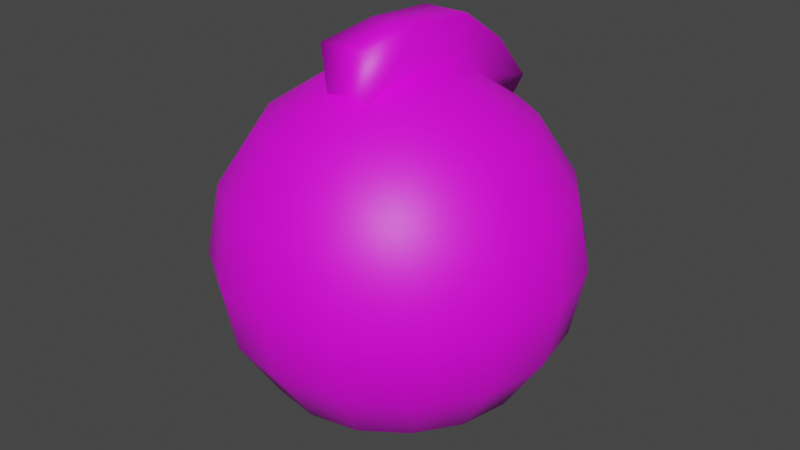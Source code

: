 # Source: thermal_proj.md3.blend  (saved by Blender 3.3.6; exported with 4.5.12 LTS)
import bpy
from mathutils import Matrix  # noqa: F401  (used for matrix-valued properties, if any)

bpy.ops.wm.read_factory_settings(use_empty=True)
scene = bpy.context.scene
scene.name = 'Scene'

# ---- collections
col_collection = bpy.data.collections.new('Collection'); scene.collection.children.link(col_collection)

# ---- images (referenced by path relative to the original .blend; pixels are not part of the script)
import os
ASSET_DIR = os.environ.get("B2B_ASSET_DIR", "")  # directory of the original .blend (textures are referenced by path, not embedded)
HERE = os.path.dirname(os.path.abspath(__file__))  # packed textures are extracted next to this script under _unpacked/

def load_image(name, relpath, width, height, colorspace="sRGB"):
    """Load a texture the original file referenced (path relative to the .blend, or extracted next to this script)."""
    p = next((c for c in (os.path.join(HERE, relpath), os.path.join(ASSET_DIR, relpath)) if relpath and os.path.exists(c)), "")
    if p:
        img = bpy.data.images.load(p, check_existing=True)
        img.name = name
    else:  # same state as the original file: an image datablock whose file is absent (Cycles renders it pink)
        img = bpy.data.images.new(name, width, height)
        img.source = "FILE"
        img.filepath = "//" + (relpath or name)
    img.colorspace_settings.name = colorspace
    return img
img_thermal_w_1_jpg = load_image('thermal_w_1.jpg', 'thermal_w_1.jpg', 1024, 1024, 'sRGB')

# ---- materials (node trees are filled in below, after node groups)
mat_models_weapons2_thermal_thermal_w_1_tga = bpy.data.materials.new('models/weapons2/thermal/thermal_w_1.tga')
mat_models_weapons2_thermal_thermal_w_1_tga.use_transparent_shadow = False

# ---- material node trees
mat_models_weapons2_thermal_thermal_w_1_tga.use_nodes = True; mat_models_weapons2_thermal_thermal_w_1_tga.node_tree.nodes.clear()
_N = mat_models_weapons2_thermal_thermal_w_1_tga.node_tree.nodes; _L = mat_models_weapons2_thermal_thermal_w_1_tga.node_tree.links
n0 = _N.new('ShaderNodeBsdfPrincipled'); n0.name = 'Principled BSDF'; n0.location = (10, 300)
n0.distribution = 'GGX'
n0.subsurface_method = 'RANDOM_WALK_SKIN'
n0.inputs[3].default_value = 1.45
n0.inputs[27].default_value = (0.0, 0.0, 0.0, 1.0)
n0.inputs[28].default_value = 1.0
n1 = _N.new('ShaderNodeOutputMaterial'); n1.name = 'Material Output'; n1.location = (300, 300)
n2 = _N.new('ShaderNodeTexImage'); n2.name = 'Image Texture'; n2.location = (0, 0)
n2.image = img_thermal_w_1_jpg
_L.new(n0.outputs[0], n1.inputs[0])
_L.new(n2.outputs[0], n0.inputs[0])
n1.is_active_output = True

# ---- world
world_world = bpy.data.worlds.new('World'); scene.world = world_world
world_world.use_nodes = True; world_world.node_tree.nodes.clear()
_N = world_world.node_tree.nodes; _L = world_world.node_tree.links
n0 = _N.new('ShaderNodeOutputWorld'); n0.name = 'World Output'; n0.location = (300, 300)
n1 = _N.new('ShaderNodeBackground'); n1.name = 'Background'; n1.location = (10, 300)
n1.inputs[0].default_value = (0.05088, 0.05088, 0.05088, 1.0)
_L.new(n1.outputs[0], n0.inputs[0])
n0.is_active_output = True
world_world.color = (0.05088, 0.05088, 0.05088)
world_world.use_sun_shadow = False
world_world.sun_shadow_jitter_overblur = 0.0

# ---- meshes
me_w_thermal_0 = bpy.data.meshes.new('w_thermal_0')
me_w_thermal_0.from_pydata([(2.644, -0.6301, 2.727), (2.234, 0.3532, 2.526), (2.64, 0.4322, 2.523), (1.891, 0.1181, 2.529), (1.657, -0.2261, 2.531), (1.58, -0.6325, 2.532), (1.659, -1.023, 2.531), (1.894, -1.366, 2.53), (2.238, -1.584, 2.528), (2.645, -1.677, 2.525), (3.051, -1.583, 2.522), (3.394, -1.363, 2.519), (3.612, -1.019, 2.517), (3.705, -0.6281, 2.516), (3.611, -0.222, 2.516), (3.391, 0.1213, 2.518), (3.047, 0.3549, 2.52), (1.884, 1.18, 1.934), (2.634, 1.322, 1.929), (1.26, 0.7414, 1.939), (0.8242, 0.1155, 1.943), (0.6852, -0.6348, 1.945), (0.8273, -1.369, 1.944), (1.266, -1.993, 1.941), (1.892, -2.414, 1.937), (2.642, -2.568, 1.932), (3.392, -2.41, 1.926), (4.016, -1.987, 1.921), (4.437, -1.361, 1.917), (4.591, -0.6267, 1.916), (4.433, 0.123, 1.916), (4.01, 0.7471, 1.919), (3.384, 1.183, 1.923), (1.642, 1.726, 1.029), (2.626, 1.915, 1.022), (0.8152, 1.177, 1.036), (0.2701, 0.348, 1.041), (0.08469, -0.6368, 1.043), (0.2742, -1.59, 1.042), (0.8228, -2.417, 1.039), (1.652, -2.977, 1.033), (2.637, -3.163, 1.026), (3.605, -2.973, 1.018), (4.432, -2.409, 1.012), (4.993, -1.58, 1.007), (5.178, -0.6261, 1.005), (4.989, 0.3579, 1.006), (4.425, 1.185, 1.009), (3.595, 1.73, 1.015), (1.556, 1.912, -0.01707), (2.618, 2.133, -0.02514), (0.6665, 1.317, -0.00999), (0.07468, 0.4249, -0.004889), (-0.1262, -0.638, -0.00256), (0.07911, -1.684, -0.003263), (0.6747, -2.574, -0.006991), (1.567, -3.166, -0.01315), (2.629, -3.382, -0.02088), (3.691, -3.161, -0.02895), (4.581, -2.566, -0.03603), (5.173, -1.674, -0.04113), (5.389, -0.6265, -0.04356), (5.168, 0.4355, -0.04276), (4.573, 1.325, -0.03903), (3.681, 1.917, -0.03287), (2.618, 2.133, -0.02514), (1.627, 1.724, -1.064), (2.611, 1.914, -1.072), (1.556, 1.912, -0.01707), (0.7997, 1.176, -1.058), (0.6665, 1.317, -0.00999), (0.2546, 0.3463, -1.053), (0.07468, 0.4249, -0.004889), (0.06913, -0.6384, -1.051), (-0.1262, -0.638, -0.00256), (0.2586, -1.591, -1.052), (0.07911, -1.684, -0.003263), (0.8072, -2.418, -1.055), (0.6747, -2.574, -0.006991), (1.637, -2.979, -1.061), (1.567, -3.166, -0.01315), (2.621, -3.164, -1.068), (2.629, -3.382, -0.02088), (3.59, -2.975, -1.075), (3.691, -3.161, -0.02895), (4.416, -2.411, -1.082), (4.581, -2.566, -0.03603), (4.977, -1.581, -1.087), (5.173, -1.674, -0.04113), (5.163, -0.6278, -1.089), (5.389, -0.6265, -0.04356), (4.973, 0.3562, -1.088), (5.168, 0.4355, -0.04276), (4.409, 1.183, -1.085), (4.573, 1.325, -0.03903), (3.58, 1.728, -1.079), (3.681, 1.917, -0.03287), (1.855, 1.177, -1.972), (2.605, 1.319, -1.978), (1.231, 0.7383, -1.967), (0.7952, 0.1124, -1.963), (0.6561, -0.6379, -1.962), (0.7983, -1.372, -1.962), (1.237, -1.996, -1.965), (1.863, -2.417, -1.969), (2.613, -2.571, -1.975), (3.363, -2.413, -1.98), (3.987, -1.99, -1.985), (4.408, -1.364, -1.989), (4.562, -0.6297, -1.991), (4.404, 0.1199, -1.99), (3.981, 0.7441, -1.987), (3.355, 1.18, -1.983), (2.196, 0.3492, -2.568), (2.603, 0.4282, -2.571), (1.853, 0.1141, -2.565), (1.62, -0.2301, -2.563), (1.542, -0.6365, -2.562), (1.621, -1.027, -2.562), (1.856, -1.37, -2.564), (2.201, -1.588, -2.566), (2.607, -1.681, -2.569), (3.013, -1.587, -2.572), (3.356, -1.367, -2.575), (3.574, -1.023, -2.577), (3.667, -0.6321, -2.578), (3.573, -0.226, -2.577), (3.353, 0.1173, -2.576), (3.009, 0.3509, -2.574), (2.603, -0.6344, -2.773), (1.508, -0.9603, 3.22), (2.538, -0.2393, 3.321), (2.54, -0.958, 3.322), (1.506, -0.2415, 3.219), (3.663, -0.237, 3.25), (3.664, -0.9557, 3.251), (4.487, -0.2356, 2.697), (4.488, -0.9544, 2.698), (5.153, -0.2348, 1.958), (5.155, -0.9536, 1.958), (1.611, -0.9607, 2.391), (2.54, -0.958, 3.322), (3.517, -0.9567, 2.361), (1.508, -0.9603, 3.22), (3.664, -0.9557, 3.251), (4.488, -0.9544, 2.698), (5.155, -0.9536, 1.958), (4.635, -0.955, 1.462), (4.635, -0.955, 1.462), (4.634, -0.2363, 1.462), (4.634, -0.2363, 1.462), (4.487, -0.2356, 2.697), (3.531, -0.2379, 2.361), (5.153, -0.2348, 1.958), (3.663, -0.237, 3.25), (2.538, -0.2393, 3.321), (1.506, -0.2415, 3.219), (1.61, -0.2419, 2.391), (1.61, -0.2419, 2.391), (1.611, -0.9607, 2.391)], [], [(138, 148, 149), (139, 148, 138), (137, 139, 138), (136, 137, 138), (135, 137, 136), (134, 135, 136), (132, 135, 134), (131, 132, 134), (130, 132, 131), (133, 130, 131), (158, 130, 133), (159, 130, 158), (140, 141, 143), (142, 141, 140), (142, 144, 141), (145, 144, 142), (146, 145, 142), (147, 146, 142), (150, 151, 153), (152, 151, 150), (152, 154, 151), (155, 154, 152), (156, 155, 152), (157, 156, 152), (34, 50, 49), (48, 50, 34), (32, 48, 34), (31, 48, 32), (15, 31, 32), (14, 31, 15), (0, 14, 15), (0, 13, 14), (0, 12, 13), (29, 13, 12), (28, 29, 12), (45, 29, 28), (44, 45, 28), (61, 45, 44), (60, 61, 44), (62, 45, 61), (46, 45, 62), (63, 46, 62), (47, 46, 63), (64, 47, 63), (48, 47, 64), (50, 48, 64), (46, 29, 45), (30, 29, 46), (47, 30, 46), (31, 30, 47), (48, 31, 47), (30, 13, 29), (14, 13, 30), (31, 14, 30), (28, 12, 11), (0, 11, 12), (0, 10, 11), (0, 9, 10), (26, 10, 9), (25, 26, 9), (42, 26, 25), (41, 42, 25), (58, 42, 41), (57, 58, 41), (59, 42, 58), (43, 42, 59), (60, 43, 59), (44, 43, 60), (43, 26, 42), (27, 26, 43), (44, 27, 43), (28, 27, 44), (27, 10, 26), (11, 10, 27), (28, 11, 27), (65, 66, 68), (67, 66, 65), (96, 67, 65), (95, 67, 96), (94, 95, 96), (93, 95, 94), (92, 93, 94), (91, 93, 92), (90, 91, 92), (89, 91, 90), (88, 89, 90), (87, 89, 88), (86, 87, 88), (85, 87, 86), (84, 85, 86), (83, 85, 84), (82, 83, 84), (81, 83, 82), (80, 81, 82), (79, 81, 80), (78, 79, 80), (77, 79, 78), (76, 77, 78), (75, 77, 76), (74, 75, 76), (73, 75, 74), (72, 73, 74), (71, 73, 72), (70, 71, 72), (69, 71, 70), (68, 69, 70), (66, 69, 68), (67, 97, 66), (98, 97, 67), (95, 98, 67), (112, 98, 95), (93, 112, 95), (111, 112, 93), (91, 111, 93), (110, 111, 91), (89, 110, 91), (109, 110, 89), (87, 109, 89), (108, 109, 87), (85, 108, 87), (107, 108, 85), (83, 107, 85), (106, 107, 83), (81, 106, 83), (105, 106, 81), (79, 105, 81), (104, 105, 79), (77, 104, 79), (103, 104, 77), (75, 103, 77), (102, 103, 75), (73, 102, 75), (101, 102, 73), (71, 101, 73), (100, 101, 71), (69, 100, 71), (99, 100, 69), (66, 99, 69), (97, 99, 66), (98, 113, 97), (114, 113, 98), (112, 114, 98), (128, 114, 112), (111, 128, 112), (127, 128, 111), (110, 127, 111), (126, 127, 110), (109, 126, 110), (125, 126, 109), (108, 125, 109), (124, 125, 108), (107, 124, 108), (123, 124, 107), (106, 123, 107), (122, 123, 106), (105, 122, 106), (121, 122, 105), (104, 121, 105), (120, 121, 104), (103, 120, 104), (119, 120, 103), (102, 119, 103), (118, 119, 102), (101, 118, 102), (117, 118, 101), (100, 117, 101), (116, 117, 100), (99, 116, 100), (115, 116, 99), (97, 115, 99), (113, 115, 97), (25, 9, 8), (0, 8, 9), (0, 7, 8), (0, 6, 7), (23, 7, 6), (22, 23, 6), (39, 23, 22), (38, 39, 22), (55, 39, 38), (54, 55, 38), (56, 39, 55), (40, 39, 56), (57, 40, 56), (41, 40, 57), (40, 23, 39), (24, 23, 40), (41, 24, 40), (25, 24, 41), (24, 7, 23), (8, 7, 24), (25, 8, 24), (22, 6, 5), (0, 5, 6), (0, 4, 5), (0, 3, 4), (20, 4, 3), (19, 20, 3), (36, 20, 19), (35, 36, 19), (52, 36, 35), (51, 52, 35), (53, 36, 52), (37, 36, 53), (54, 37, 53), (38, 37, 54), (37, 20, 36), (21, 20, 37), (38, 21, 37), (22, 21, 38), (21, 4, 20), (5, 4, 21), (22, 5, 21), (0, 1, 3), (19, 3, 1), (17, 19, 1), (35, 19, 17), (33, 35, 17), (51, 35, 33), (49, 51, 33), (33, 34, 49), (18, 34, 33), (17, 18, 33), (2, 18, 17), (1, 2, 17), (0, 2, 1), (18, 32, 34), (16, 32, 18), (2, 16, 18), (0, 16, 2), (0, 15, 16), (32, 16, 15), (129, 113, 114), (115, 113, 129), (116, 115, 129), (129, 117, 116), (118, 117, 129), (119, 118, 129), (129, 120, 119), (121, 120, 129), (122, 121, 129), (129, 123, 122), (124, 123, 129), (125, 124, 129), (129, 126, 125), (127, 126, 129), (128, 127, 129), (114, 128, 129)])
_uv = me_w_thermal_0.uv_layers.new(name='UVMap')
_uv.uv.foreach_set('vector', [0.1089, 0.8886, 0.0241, 0.9819, 0.0241, 0.889, 0.1089, 0.9814, 0.0241, 0.9819, 0.1089, 0.8886, 0.2285, 0.9809, 0.1089, 0.9814, 0.1089, 0.8886, 0.2286, 0.888, 0.2285, 0.9809, 0.1089, 0.8886, 0.3474, 0.9803, 0.2285, 0.9809, 0.2286, 0.888, 0.3475, 0.8875, 0.3474, 0.9803, 0.2286, 0.888, 0.4817, 0.9797, 0.3474, 0.9803, 0.3475, 0.8875, 0.4817, 0.8868, 0.4817, 0.9797, 0.3475, 0.8875, 0.6071, 0.9791, 0.4817, 0.9797, 0.4817, 0.8868, 0.6071, 0.8862, 0.6071, 0.9791, 0.4817, 0.8868, 0.7081, 0.8857, 0.6071, 0.9791, 0.6071, 0.8862, 0.7081, 0.9786, 0.6071, 0.9791, 0.7081, 0.8857, 0.7593, 0.9174, 0.9055, 0.8808, 0.8279, 0.9876, 0.8866, 0.729, 0.9055, 0.8808, 0.7593, 0.9174, 0.8866, 0.729, 0.9797, 0.7736, 0.9055, 0.8808, 0.9731, 0.6734, 0.9797, 0.7736, 0.8866, 0.729, 0.9589, 0.5393, 0.9731, 0.6734, 0.8866, 0.729, 0.874, 0.5605, 0.9589, 0.5393, 0.8866, 0.729, 0.874, 0.5605, 0.9731, 0.6734, 0.9589, 0.5393, 0.8866, 0.729, 0.9731, 0.6734, 0.874, 0.5605, 0.8866, 0.729, 0.9797, 0.7736, 0.9731, 0.6734, 0.9055, 0.8808, 0.9797, 0.7736, 0.8866, 0.729, 0.8279, 0.9876, 0.9055, 0.8808, 0.8866, 0.729, 0.7593, 0.9174, 0.8279, 0.9876, 0.8866, 0.729, 0.456, 0.7584, 0.4593, 0.8587, 0.2962, 0.8338, 0.5747, 0.7257, 0.4593, 0.8587, 0.456, 0.7584, 0.5299, 0.6263, 0.5747, 0.7257, 0.456, 0.7584, 0.5923, 0.5754, 0.5747, 0.7257, 0.5299, 0.6263, 0.523, 0.5128, 0.5923, 0.5754, 0.5299, 0.6263, 0.5455, 0.4729, 0.5923, 0.5754, 0.523, 0.5128, 0.4385, 0.4373, 0.5455, 0.4729, 0.523, 0.5128, 0.4385, 0.4373, 0.5513, 0.428, 0.5455, 0.4729, 0.4385, 0.4373, 0.5403, 0.385, 0.5513, 0.428, 0.644, 0.4235, 0.5513, 0.428, 0.5403, 0.385, 0.6251, 0.3437, 0.644, 0.4235, 0.5403, 0.385, 0.7517, 0.418, 0.644, 0.4235, 0.6251, 0.3437, 0.7219, 0.2962, 0.7517, 0.418, 0.6251, 0.3437, 0.8524, 0.4143, 0.7517, 0.418, 0.7219, 0.2962, 0.8136, 0.2534, 0.8524, 0.4143, 0.7219, 0.2962, 0.8281, 0.5771, 0.7517, 0.418, 0.8524, 0.4143, 0.7338, 0.5417, 0.7517, 0.418, 0.8281, 0.5771, 0.7465, 0.7179, 0.7338, 0.5417, 0.8281, 0.5771, 0.6718, 0.6499, 0.7338, 0.5417, 0.7465, 0.7179, 0.6166, 0.8176, 0.6718, 0.6499, 0.7465, 0.7179, 0.5747, 0.7257, 0.6718, 0.6499, 0.6166, 0.8176, 0.4593, 0.8587, 0.5747, 0.7257, 0.6166, 0.8176, 0.7338, 0.5417, 0.644, 0.4235, 0.7517, 0.418, 0.6325, 0.5047, 0.644, 0.4235, 0.7338, 0.5417, 0.6718, 0.6499, 0.6325, 0.5047, 0.7338, 0.5417, 0.5923, 0.5754, 0.6325, 0.5047, 0.6718, 0.6499, 0.5747, 0.7257, 0.5923, 0.5754, 0.6718, 0.6499, 0.6325, 0.5047, 0.5513, 0.428, 0.644, 0.4235, 0.5455, 0.4729, 0.5513, 0.428, 0.6325, 0.5047, 0.5923, 0.5754, 0.5455, 0.4729, 0.6325, 0.5047, 0.6251, 0.3437, 0.5403, 0.385, 0.5137, 0.3504, 0.4385, 0.4373, 0.5137, 0.3504, 0.5403, 0.385, 0.4385, 0.4373, 0.4758, 0.3285, 0.5137, 0.3504, 0.4385, 0.4373, 0.432, 0.3221, 0.4758, 0.3285, 0.5028, 0.2353, 0.4758, 0.3285, 0.432, 0.3221, 0.4242, 0.2261, 0.5028, 0.2353, 0.432, 0.3221, 0.5392, 0.1329, 0.5028, 0.2353, 0.4242, 0.2261, 0.4173, 0.1166, 0.5392, 0.1329, 0.4242, 0.2261, 0.5761, 0.0388, 0.5392, 0.1329, 0.4173, 0.1166, 0.4137, 0.0157, 0.5761, 0.0388, 0.4173, 0.1166, 0.7167, 0.1225, 0.5392, 0.1329, 0.5761, 0.0388, 0.646, 0.196, 0.5392, 0.1329, 0.7167, 0.1225, 0.8136, 0.2534, 0.646, 0.196, 0.7167, 0.1225, 0.7219, 0.2962, 0.646, 0.196, 0.8136, 0.2534, 0.646, 0.196, 0.5028, 0.2353, 0.5392, 0.1329, 0.5753, 0.2767, 0.5028, 0.2353, 0.646, 0.196, 0.7219, 0.2962, 0.5753, 0.2767, 0.646, 0.196, 0.6251, 0.3437, 0.5753, 0.2767, 0.7219, 0.2962, 0.5753, 0.2767, 0.4758, 0.3285, 0.5028, 0.2353, 0.5137, 0.3504, 0.4758, 0.3285, 0.5753, 0.2767, 0.6251, 0.3437, 0.5137, 0.3504, 0.5753, 0.2767, 0.4639, 0.8524, 0.3358, 0.7314, 0.3118, 0.8331, 0.4591, 0.7497, 0.3358, 0.7314, 0.4639, 0.8524, 0.6236, 0.8057, 0.4591, 0.7497, 0.4639, 0.8524, 0.5712, 0.7141, 0.4591, 0.7497, 0.6236, 0.8057, 0.7475, 0.7132, 0.5712, 0.7141, 0.6236, 0.8057, 0.6735, 0.6428, 0.5712, 0.7141, 0.7475, 0.7132, 0.8305, 0.5706, 0.6735, 0.6428, 0.7475, 0.7132, 0.734, 0.538, 0.6735, 0.6428, 0.8305, 0.5706, 0.8522, 0.4094, 0.734, 0.538, 0.8305, 0.5706, 0.7482, 0.4174, 0.734, 0.538, 0.8522, 0.4094, 0.8159, 0.2564, 0.7482, 0.4174, 0.8522, 0.4094, 0.721, 0.2946, 0.7482, 0.4174, 0.8159, 0.2564, 0.7202, 0.1242, 0.721, 0.2946, 0.8159, 0.2564, 0.6507, 0.1975, 0.721, 0.2946, 0.7202, 0.1242, 0.5771, 0.0424, 0.6507, 0.1975, 0.7202, 0.1242, 0.5449, 0.1378, 0.6507, 0.1975, 0.5771, 0.0424, 0.412, 0.0247, 0.5449, 0.1378, 0.5771, 0.0424, 0.4204, 0.1271, 0.5449, 0.1378, 0.412, 0.0247, 0.2562, 0.0677, 0.4204, 0.1271, 0.412, 0.0247, 0.3047, 0.1588, 0.4204, 0.1271, 0.2562, 0.0677, 0.1302, 0.1648, 0.3047, 0.1588, 0.2562, 0.0677, 0.2081, 0.2313, 0.3047, 0.1588, 0.1302, 0.1648, 0.0504, 0.3065, 0.2081, 0.2313, 0.1302, 0.1648, 0.1487, 0.3354, 0.2081, 0.2313, 0.0504, 0.3065, 0.0305, 0.4662, 0.1487, 0.3354, 0.0504, 0.3065, 0.1351, 0.4549, 0.1487, 0.3354, 0.0305, 0.4662, 0.0675, 0.6173, 0.1351, 0.4549, 0.0305, 0.4662, 0.1628, 0.5762, 0.1351, 0.4549, 0.0675, 0.6173, 0.1536, 0.746, 0.1628, 0.5762, 0.0675, 0.6173, 0.2262, 0.6852, 0.1628, 0.5762, 0.1536, 0.746, 0.3118, 0.8331, 0.2262, 0.6852, 0.1536, 0.746, 0.3358, 0.7314, 0.2262, 0.6852, 0.3118, 0.8331, 0.4591, 0.7497, 0.3587, 0.6281, 0.3358, 0.7314, 0.4489, 0.6354, 0.3587, 0.6281, 0.4591, 0.7497, 0.5712, 0.7141, 0.4489, 0.6354, 0.4591, 0.7497, 0.5238, 0.6175, 0.4489, 0.6354, 0.5712, 0.7141, 0.6735, 0.6428, 0.5238, 0.6175, 0.5712, 0.7141, 0.5882, 0.5713, 0.5238, 0.6175, 0.6735, 0.6428, 0.734, 0.538, 0.5882, 0.5713, 0.6735, 0.6428, 0.6276, 0.5052, 0.5882, 0.5713, 0.734, 0.538, 0.7482, 0.4174, 0.6276, 0.5052, 0.734, 0.538, 0.6432, 0.4292, 0.6276, 0.5052, 0.7482, 0.4174, 0.721, 0.2946, 0.6432, 0.4292, 0.7482, 0.4174, 0.6251, 0.3535, 0.6432, 0.4292, 0.721, 0.2946, 0.6507, 0.1975, 0.6251, 0.3535, 0.721, 0.2946, 0.5883, 0.288, 0.6251, 0.3535, 0.6507, 0.1975, 0.5449, 0.1378, 0.5883, 0.288, 0.6507, 0.1975, 0.5184, 0.2423, 0.5883, 0.288, 0.5449, 0.1378, 0.4204, 0.1271, 0.5184, 0.2423, 0.5449, 0.1378, 0.435, 0.2372, 0.5184, 0.2423, 0.4204, 0.1271, 0.3047, 0.1588, 0.435, 0.2372, 0.4204, 0.1271, 0.358, 0.2561, 0.435, 0.2372, 0.3047, 0.1588, 0.2081, 0.2313, 0.358, 0.2561, 0.3047, 0.1588, 0.2957, 0.3002, 0.358, 0.2561, 0.2081, 0.2313, 0.1487, 0.3354, 0.2957, 0.3002, 0.2081, 0.2313, 0.2556, 0.3675, 0.2957, 0.3002, 0.1487, 0.3354, 0.1351, 0.4549, 0.2556, 0.3675, 0.1487, 0.3354, 0.2421, 0.4445, 0.2556, 0.3675, 0.1351, 0.4549, 0.1628, 0.5762, 0.2421, 0.4445, 0.1351, 0.4549, 0.2536, 0.5212, 0.2421, 0.4445, 0.1628, 0.5762, 0.2262, 0.6852, 0.2536, 0.5212, 0.1628, 0.5762, 0.2795, 0.5888, 0.2536, 0.5212, 0.2262, 0.6852, 0.3358, 0.7314, 0.2795, 0.5888, 0.2262, 0.6852, 0.3587, 0.6281, 0.2795, 0.5888, 0.3358, 0.7314, 0.4489, 0.6354, 0.3935, 0.5403, 0.3587, 0.6281, 0.4347, 0.5505, 0.3935, 0.5403, 0.4489, 0.6354, 0.5238, 0.6175, 0.4347, 0.5505, 0.4489, 0.6354, 0.479, 0.5434, 0.4347, 0.5505, 0.5238, 0.6175, 0.5882, 0.5713, 0.479, 0.5434, 0.5238, 0.6175, 0.5171, 0.5209, 0.479, 0.5434, 0.5882, 0.5713, 0.6276, 0.5052, 0.5171, 0.5209, 0.5882, 0.5713, 0.544, 0.4845, 0.5171, 0.5209, 0.6276, 0.5052, 0.6432, 0.4292, 0.544, 0.4845, 0.6276, 0.5052, 0.5565, 0.4411, 0.544, 0.4845, 0.6432, 0.4292, 0.6251, 0.3535, 0.5565, 0.4411, 0.6432, 0.4292, 0.5488, 0.3962, 0.5565, 0.4411, 0.6251, 0.3535, 0.5883, 0.288, 0.5488, 0.3962, 0.6251, 0.3535, 0.5248, 0.3569, 0.5488, 0.3962, 0.5883, 0.288, 0.5184, 0.2423, 0.5248, 0.3569, 0.5883, 0.288, 0.4901, 0.331, 0.5248, 0.3569, 0.5184, 0.2423, 0.435, 0.2372, 0.4901, 0.331, 0.5184, 0.2423, 0.4482, 0.3214, 0.4901, 0.331, 0.435, 0.2372, 0.358, 0.2561, 0.4482, 0.3214, 0.435, 0.2372, 0.4043, 0.3268, 0.4482, 0.3214, 0.358, 0.2561, 0.2957, 0.3002, 0.4043, 0.3268, 0.358, 0.2561, 0.3653, 0.3496, 0.4043, 0.3268, 0.2957, 0.3002, 0.2556, 0.3675, 0.3653, 0.3496, 0.2957, 0.3002, 0.3371, 0.3859, 0.3653, 0.3496, 0.2556, 0.3675, 0.2421, 0.4445, 0.3371, 0.3859, 0.2556, 0.3675, 0.3247, 0.4314, 0.3371, 0.3859, 0.2421, 0.4445, 0.2536, 0.5212, 0.3247, 0.4314, 0.2421, 0.4445, 0.33, 0.4779, 0.3247, 0.4314, 0.2536, 0.5212, 0.2795, 0.5888, 0.33, 0.4779, 0.2536, 0.5212, 0.3539, 0.5179, 0.33, 0.4779, 0.2795, 0.5888, 0.3587, 0.6281, 0.3539, 0.5179, 0.2795, 0.5888, 0.3935, 0.5403, 0.3539, 0.5179, 0.3587, 0.6281, 0.4242, 0.2261, 0.432, 0.3221, 0.3892, 0.3337, 0.4385, 0.4373, 0.3892, 0.3337, 0.432, 0.3221, 0.4385, 0.4373, 0.3536, 0.3618, 0.3892, 0.3337, 0.4385, 0.4373, 0.3313, 0.4018, 0.3536, 0.3618, 0.2842, 0.2998, 0.3536, 0.3618, 0.3313, 0.4018, 0.2444, 0.371, 0.2842, 0.2998, 0.3313, 0.4018, 0.2031, 0.2267, 0.2842, 0.2998, 0.2444, 0.371, 0.1416, 0.3336, 0.2031, 0.2267, 0.2444, 0.371, 0.1306, 0.1562, 0.2031, 0.2267, 0.1416, 0.3336, 0.0487, 0.296, 0.1306, 0.1562, 0.1416, 0.3336, 0.2569, 0.0579, 0.2031, 0.2267, 0.1306, 0.1562, 0.2993, 0.1498, 0.2031, 0.2267, 0.2569, 0.0579, 0.4137, 0.0157, 0.2993, 0.1498, 0.2569, 0.0579, 0.4173, 0.1166, 0.2993, 0.1498, 0.4137, 0.0157, 0.2993, 0.1498, 0.2842, 0.2998, 0.2031, 0.2267, 0.347, 0.2487, 0.2842, 0.2998, 0.2993, 0.1498, 0.4173, 0.1166, 0.347, 0.2487, 0.2993, 0.1498, 0.4242, 0.2261, 0.347, 0.2487, 0.4173, 0.1166, 0.347, 0.2487, 0.3536, 0.3618, 0.2842, 0.2998, 0.3892, 0.3337, 0.3536, 0.3618, 0.347, 0.2487, 0.4242, 0.2261, 0.3892, 0.3337, 0.347, 0.2487, 0.2444, 0.371, 0.3313, 0.4018, 0.3254, 0.4468, 0.4385, 0.4373, 0.3254, 0.4468, 0.3313, 0.4018, 0.4385, 0.4373, 0.337, 0.4898, 0.3254, 0.4468, 0.4385, 0.4373, 0.3638, 0.5246, 0.337, 0.4898, 0.2532, 0.5304, 0.337, 0.4898, 0.3638, 0.5246, 0.302, 0.5966, 0.2532, 0.5304, 0.3638, 0.5246, 0.1551, 0.5759, 0.2532, 0.5304, 0.302, 0.5966, 0.2287, 0.6766, 0.1551, 0.5759, 0.302, 0.5966, 0.0615, 0.6169, 0.1551, 0.5759, 0.2287, 0.6766, 0.1567, 0.7486, 0.0615, 0.6169, 0.2287, 0.6766, 0.0234, 0.4589, 0.1551, 0.5759, 0.0615, 0.6169, 0.1238, 0.4556, 0.1551, 0.5759, 0.0234, 0.4589, 0.0487, 0.296, 0.1238, 0.4556, 0.0234, 0.4589, 0.1416, 0.3336, 0.1238, 0.4556, 0.0487, 0.296, 0.1238, 0.4556, 0.2532, 0.5304, 0.1551, 0.5759, 0.2329, 0.4516, 0.2532, 0.5304, 0.1238, 0.4556, 0.1416, 0.3336, 0.2329, 0.4516, 0.1238, 0.4556, 0.2444, 0.371, 0.2329, 0.4516, 0.1416, 0.3336, 0.2329, 0.4516, 0.337, 0.4898, 0.2532, 0.5304, 0.3254, 0.4468, 0.337, 0.4898, 0.2329, 0.4516, 0.2444, 0.371, 0.3254, 0.4468, 0.2329, 0.4516, 0.4385, 0.4373, 0.4013, 0.5465, 0.3638, 0.5246, 0.302, 0.5966, 0.3638, 0.5246, 0.4013, 0.5465, 0.3721, 0.6383, 0.302, 0.5966, 0.4013, 0.5465, 0.2287, 0.6766, 0.302, 0.5966, 0.3721, 0.6383, 0.3344, 0.7403, 0.2287, 0.6766, 0.3721, 0.6383, 0.1567, 0.7486, 0.2287, 0.6766, 0.3344, 0.7403, 0.2962, 0.8338, 0.1567, 0.7486, 0.3344, 0.7403, 0.3344, 0.7403, 0.456, 0.7584, 0.2962, 0.8338, 0.451, 0.6488, 0.456, 0.7584, 0.3344, 0.7403, 0.3721, 0.6383, 0.451, 0.6488, 0.3344, 0.7403, 0.4445, 0.5527, 0.451, 0.6488, 0.3721, 0.6383, 0.4013, 0.5465, 0.4445, 0.5527, 0.3721, 0.6383, 0.4385, 0.4373, 0.4445, 0.5527, 0.4013, 0.5465, 0.451, 0.6488, 0.5299, 0.6263, 0.456, 0.7584, 0.4871, 0.541, 0.5299, 0.6263, 0.451, 0.6488, 0.4445, 0.5527, 0.4871, 0.541, 0.451, 0.6488, 0.4385, 0.4373, 0.4871, 0.541, 0.4445, 0.5527, 0.4385, 0.4373, 0.523, 0.5128, 0.4871, 0.541, 0.5299, 0.6263, 0.4871, 0.541, 0.523, 0.5128, 0.4396, 0.4359, 0.3935, 0.5403, 0.4347, 0.5505, 0.3539, 0.5179, 0.3935, 0.5403, 0.4396, 0.4359, 0.33, 0.4779, 0.3539, 0.5179, 0.4396, 0.4359, 0.4396, 0.4359, 0.3247, 0.4314, 0.33, 0.4779, 0.3371, 0.3859, 0.3247, 0.4314, 0.4396, 0.4359, 0.3653, 0.3496, 0.3371, 0.3859, 0.4396, 0.4359, 0.4396, 0.4359, 0.4043, 0.3268, 0.3653, 0.3496, 0.4482, 0.3214, 0.4043, 0.3268, 0.4396, 0.4359, 0.4901, 0.331, 0.4482, 0.3214, 0.4396, 0.4359, 0.4396, 0.4359, 0.5248, 0.3569, 0.4901, 0.331, 0.5488, 0.3962, 0.5248, 0.3569, 0.4396, 0.4359, 0.5565, 0.4411, 0.5488, 0.3962, 0.4396, 0.4359, 0.4396, 0.4359, 0.544, 0.4845, 0.5565, 0.4411, 0.5171, 0.5209, 0.544, 0.4845, 0.4396, 0.4359, 0.479, 0.5434, 0.5171, 0.5209, 0.4396, 0.4359, 0.4347, 0.5505, 0.479, 0.5434, 0.4396, 0.4359])
me_w_thermal_0.materials.append(mat_models_weapons2_thermal_thermal_w_1_tga)
me_w_thermal_0.update()
me_w_thermal_0.normals_split_custom_set([tuple(v) for v in zip(*[iter([0.943, 0.331, -0.03549, 0.6188, -0.4464, -0.6464, 0.3071, 0.8948, -0.324, 0.5842, -0.8114, -0.02115, 0.6188, -0.4464, -0.6464, 0.9429, 0.3311, -0.03552, 0.5704, -0.5557, 0.6049, 0.5842, -0.8114, -0.02111, 0.9429, 0.3311, -0.03548, 0.4378, 0.7108, 0.5505, 0.5704, -0.5556, 0.6049, 0.9429, 0.3311, -0.03547, 0.3348, -0.5654, 0.7538, 0.5704, -0.5556, 0.6049, 0.4377, 0.7108, 0.5506, 0.1924, 0.5677, 0.8004, 0.3348, -0.5654, 0.7538, 0.4377, 0.7108, 0.5505, 0.008024, -0.7076, 0.7066, 0.3348, -0.5654, 0.7538, 0.1923, 0.5677, 0.8004, -0.03823, 0.5564, 0.83, 0.008034, -0.7076, 0.7066, 0.1924, 0.5677, 0.8004, -0.7347, -0.3383, 0.5881, 0.007986, -0.7076, 0.7066, -0.0382, 0.5564, 0.8301, -0.4488, 0.8194, 0.3568, -0.7347, -0.3383, 0.5881, -0.03824, 0.5564, 0.8301, -0.8885, 0.4453, -0.1109, -0.7347, -0.3383, 0.5881, -0.4488, 0.8194, 0.3567, -0.4419, -0.8954, -0.05453, -0.7347, -0.3383, 0.5881, -0.8885, 0.4453, -0.1109, -0.4419, -0.8954, -0.05457, 0.008044, -0.7076, 0.7066, -0.7347, -0.3383, 0.588, 0.0021, -1.0, 0.0007708, 0.008064, -0.7076, 0.7066, -0.4419, -0.8954, -0.05456, 0.0021, -1.0, 0.0007706, 0.3348, -0.5654, 0.7538, 0.008048, -0.7076, 0.7066, 0.5704, -0.5556, 0.6049, 0.3349, -0.5654, 0.7538, 0.0021, -1.0, 0.0007707, 0.5842, -0.8114, -0.02114, 0.5703, -0.5556, 0.605, 0.0021, -1.0, 0.0007709, 0.6188, -0.4464, -0.6464, 0.5842, -0.8114, -0.0211, 0.0021, -1.0, 0.0007707, 0.3071, 0.8948, -0.3241, 0.4378, 0.7108, 0.5505, 0.9429, 0.3311, -0.03555, -0.0021, 1.0, -0.0007708, 0.4377, 0.7108, 0.5505, 0.3071, 0.8948, -0.324, -0.0021, 1.0, -0.0007708, 0.1923, 0.5677, 0.8005, 0.4378, 0.7108, 0.5505, -0.03818, 0.5564, 0.83, 0.1924, 0.5677, 0.8004, -0.0021, 1.0, -0.0007708, -0.4488, 0.8193, 0.3568, -0.03827, 0.5564, 0.83, -0.0021, 1.0, -0.0007708, -0.8885, 0.4453, -0.1108, -0.4488, 0.8193, 0.3567, -0.0021, 1.0, -0.0007708, -0.005565, 0.925, 0.3799, -0.001627, 1.0, -0.000298, -0.3844, 0.9232, 0.005015, 0.3512, 0.8566, 0.3779, -0.001612, 1.0, -0.0002998, -0.005544, 0.925, 0.3799, 0.2692, 0.6588, 0.7025, 0.3512, 0.8566, 0.3779, -0.005575, 0.925, 0.3799, 0.5024, 0.5054, 0.7015, 0.3512, 0.8566, 0.3779, 0.2692, 0.6588, 0.7025, 0.2901, 0.3064, 0.9067, 0.5024, 0.5054, 0.7015, 0.2692, 0.6588, 0.7025, 0.3817, 0.1834, 0.9059, 0.5024, 0.5054, 0.7015, 0.29, 0.3064, 0.9067, 0.007981, -0.0006821, 1.0, 0.3816, 0.1834, 0.9059, 0.29, 0.3064, 0.9067, 0.007998, -0.0006801, 1.0, 0.4203, 0.02338, 0.9071, 0.3817, 0.1834, 0.9059, 0.008008, -0.0006566, 1.0, 0.3991, -0.1409, 0.906, 0.4203, 0.02336, 0.9071, 0.7124, 0.005277, 0.7017, 0.4203, 0.02337, 0.9071, 0.3991, -0.1409, 0.906, 0.6622, -0.262, 0.702, 0.7124, 0.00529, 0.7017, 0.3991, -0.1409, 0.906, 0.9268, 0.004488, 0.3756, 0.7124, 0.005299, 0.7017, 0.6622, -0.262, 0.702, 0.8571, -0.3507, 0.3775, 0.9268, 0.004474, 0.3756, 0.6622, -0.262, 0.702, 1.0, 0.0001137, -0.00693, 0.9268, 0.004497, 0.3756, 0.8571, -0.3507, 0.3774, 0.9232, -0.3842, -0.006112, 1.0, 0.00012, -0.00691, 0.8571, -0.3507, 0.3775, 0.9223, 0.3863, -0.006187, 0.9268, 0.004466, 0.3756, 1.0, 0.0001278, -0.006954, 0.8536, 0.361, 0.3755, 0.9268, 0.004456, 0.3756, 0.9223, 0.3863, -0.006218, 0.704, 0.7101, -0.007053, 0.8536, 0.3609, 0.3755, 0.9223, 0.3863, -0.006236, 0.6471, 0.6611, 0.3797, 0.8536, 0.361, 0.3755, 0.704, 0.7101, -0.007076, 0.3808, 0.9246, -0.005068, 0.6472, 0.6611, 0.3797, 0.7041, 0.7101, -0.007059, 0.3512, 0.8566, 0.3779, 0.6471, 0.6611, 0.3797, 0.3808, 0.9246, -0.005094, -0.001631, 1.0, -0.0003008, 0.3512, 0.8566, 0.3779, 0.3808, 0.9246, -0.005087, 0.8536, 0.361, 0.3755, 0.7124, 0.005296, 0.7017, 0.9268, 0.004468, 0.3756, 0.6495, 0.2868, 0.7042, 0.7124, 0.005258, 0.7017, 0.8536, 0.361, 0.3755, 0.6471, 0.6611, 0.3797, 0.6494, 0.2868, 0.7043, 0.8536, 0.361, 0.3755, 0.5024, 0.5054, 0.7015, 0.6494, 0.2867, 0.7043, 0.6471, 0.6611, 0.3797, 0.3512, 0.8566, 0.378, 0.5024, 0.5054, 0.7016, 0.6471, 0.6611, 0.3797, 0.6494, 0.2868, 0.7043, 0.4203, 0.02339, 0.9071, 0.7124, 0.005285, 0.7017, 0.3817, 0.1834, 0.9059, 0.4203, 0.02339, 0.9071, 0.6495, 0.2868, 0.7043, 0.5024, 0.5054, 0.7015, 0.3817, 0.1834, 0.9059, 0.6494, 0.2868, 0.7043, 0.6622, -0.262, 0.702, 0.3991, -0.1409, 0.906, 0.3167, -0.2775, 0.907, 0.007993, -0.0006787, 1.0, 0.3167, -0.2775, 0.907, 0.3992, -0.1409, 0.906, 0.007996, -0.0006636, 1.0, 0.1898, -0.3751, 0.9074, 0.3167, -0.2775, 0.907, 0.00799, -0.00067, 1.0, 0.03081, -0.4138, 0.9098, 0.1898, -0.3751, 0.9074, 0.2924, -0.6453, 0.7058, 0.1898, -0.3751, 0.9074, 0.03082, -0.4138, 0.9098, 0.01232, -0.707, 0.7071, 0.2924, -0.6453, 0.7057, 0.0308, -0.4138, 0.9098, 0.3641, -0.8496, 0.3815, 0.2924, -0.6453, 0.7058, 0.0123, -0.707, 0.7071, 0.01043, -0.9234, 0.3838, 0.3641, -0.8496, 0.3815, 0.01232, -0.707, 0.7071, 0.3867, -0.9222, -0.002583, 0.3641, -0.8496, 0.3815, 0.0104, -0.9234, 0.3838, 0.002587, -1.0, 0.000298, 0.3867, -0.9222, -0.002592, 0.01043, -0.9234, 0.3838, 0.7086, -0.7056, -0.004709, 0.3641, -0.8496, 0.3815, 0.3866, -0.9222, -0.002588, 0.661, -0.6471, 0.3799, 0.3641, -0.8496, 0.3815, 0.7086, -0.7056, -0.004708, 0.9232, -0.3842, -0.006111, 0.661, -0.6472, 0.3799, 0.7086, -0.7056, -0.004715, 0.8571, -0.3507, 0.3774, 0.661, -0.6472, 0.3799, 0.9232, -0.3842, -0.006081, 0.661, -0.6471, 0.3799, 0.2924, -0.6453, 0.7057, 0.3641, -0.8496, 0.3815, 0.5119, -0.4954, 0.7018, 0.2924, -0.6453, 0.7058, 0.661, -0.6471, 0.3799, 0.8571, -0.3507, 0.3775, 0.5119, -0.4954, 0.7018, 0.661, -0.6471, 0.3799, 0.6622, -0.262, 0.702, 0.5119, -0.4954, 0.7018, 0.8571, -0.3507, 0.3775, 0.5119, -0.4954, 0.7018, 0.1898, -0.3751, 0.9074, 0.2924, -0.6453, 0.7058, 0.3167, -0.2775, 0.907, 0.1898, -0.3751, 0.9074, 0.5119, -0.4954, 0.7018, 0.6622, -0.262, 0.702, 0.3168, -0.2775, 0.907, 0.5119, -0.4954, 0.7018, -0.001626, 1.0, -0.0002922, -0.3537, 0.8547, -0.3801, -0.3843, 0.9232, 0.005007, 0.003553, 0.9241, -0.3821, -0.3537, 0.8547, -0.3801, -0.001601, 1.0, -0.0003193, 0.3809, 0.9246, -0.005097, 0.00353, 0.9241, -0.3821, -0.001607, 1.0, -0.0003054, 0.3494, 0.8559, -0.3813, 0.003538, 0.9241, -0.3821, 0.3808, 0.9246, -0.005076, 0.7041, 0.7101, -0.007087, 0.3494, 0.8559, -0.3813, 0.3808, 0.9246, -0.00508, 0.6522, 0.6519, -0.3868, 0.3494, 0.8559, -0.3813, 0.7041, 0.7101, -0.007087, 0.9224, 0.3863, -0.006234, 0.6522, 0.6519, -0.3868, 0.7041, 0.7101, -0.007061, 0.8505, 0.3518, -0.391, 0.6522, 0.6519, -0.3868, 0.9223, 0.3863, -0.006241, 1.0, 0.0001301, -0.006929, 0.8505, 0.3518, -0.391, 0.9224, 0.3863, -0.006209, 0.9208, -0.005458, -0.39, 0.8505, 0.3518, -0.391, 1.0, 0.0001344, -0.006953, 0.9232, -0.3842, -0.006134, 0.9208, -0.005414, -0.39, 1.0, 0.0001189, -0.006938, 0.848, -0.3594, -0.3895, 0.9208, -0.005419, -0.39, 0.9232, -0.3842, -0.006093, 0.7086, -0.7056, -0.004713, 0.848, -0.3594, -0.3895, 0.9232, -0.3842, -0.006087, 0.6473, -0.6557, -0.3886, 0.848, -0.3594, -0.3895, 0.7086, -0.7056, -0.004716, 0.3867, -0.9222, -0.002575, 0.6473, -0.6557, -0.3886, 0.7086, -0.7056, -0.004708, 0.3504, -0.8536, -0.3855, 0.6473, -0.6557, -0.3886, 0.3866, -0.9222, -0.00258, 0.002563, -1.0, 0.0002941, 0.3504, -0.8536, -0.3856, 0.3866, -0.9222, -0.002587, -0.004693, -0.9243, -0.3816, 0.3504, -0.8536, -0.3855, 0.002582, -1.0, 0.0002923, -0.3824, -0.924, 0.002627, -0.004673, -0.9243, -0.3816, 0.002567, -1.0, 0.0002902, -0.3599, -0.8526, -0.3788, -0.004691, -0.9243, -0.3816, -0.3825, -0.924, 0.002628, -0.7071, -0.707, 0.007073, -0.3599, -0.8526, -0.3788, -0.3824, -0.924, 0.002646, -0.6609, -0.6474, -0.3796, -0.3599, -0.8526, -0.3788, -0.7071, -0.707, 0.007096, -0.9243, -0.3816, 0.006498, -0.6609, -0.6474, -0.3796, -0.7071, -0.7071, 0.007079, -0.8589, -0.3516, -0.3723, -0.6609, -0.6474, -0.3796, -0.9243, -0.3816, 0.006496, -1.0, -0.004025, 0.006966, -0.8589, -0.3517, -0.3723, -0.9243, -0.3816, 0.006514, -0.9293, 0.0003815, -0.3693, -0.8589, -0.3517, -0.3723, -1.0, -0.004001, 0.00694, -0.9266, 0.3761, 0.005941, -0.9293, 0.0003811, -0.3693, -1.0, -0.003999, 0.007, -0.8599, 0.3513, -0.3705, -0.9293, 0.0003837, -0.3693, -0.9266, 0.3761, 0.005922, -0.7086, 0.7056, 0.004694, -0.8599, 0.3513, -0.3704, -0.9266, 0.3761, 0.005924, -0.6519, 0.6575, -0.3778, -0.8598, 0.3513, -0.3705, -0.7086, 0.7056, 0.004734, -0.3843, 0.9232, 0.005016, -0.6519, 0.6575, -0.3778, -0.7086, 0.7056, 0.004695, -0.3536, 0.8547, -0.3801, -0.6519, 0.6574, -0.3778, -0.3844, 0.9232, 0.005013, 0.003544, 0.9241, -0.3821, -0.271, 0.6557, -0.7047, -0.3537, 0.8547, -0.3801, 0.002596, 0.7093, -0.7049, -0.2711, 0.6558, -0.7046, 0.003544, 0.9241, -0.3821, 0.3494, 0.8559, -0.3813, 0.002577, 0.7093, -0.7049, 0.003535, 0.9241, -0.3821, 0.2736, 0.6495, -0.7094, 0.002612, 0.7093, -0.7049, 0.3494, 0.8559, -0.3813, 0.6522, 0.6519, -0.3868, 0.2736, 0.6496, -0.7094, 0.3494, 0.8559, -0.3813, 0.5025, 0.4909, -0.7117, 0.2736, 0.6495, -0.7094, 0.6522, 0.6519, -0.3868, 0.8505, 0.3518, -0.391, 0.5025, 0.4909, -0.7117, 0.6522, 0.6519, -0.3868, 0.6503, 0.2625, -0.7129, 0.5025, 0.4909, -0.7117, 0.8505, 0.3518, -0.391, 0.9208, -0.005433, -0.39, 0.6502, 0.2625, -0.7129, 0.8505, 0.3518, -0.391, 0.7022, -0.006082, -0.712, 0.6503, 0.2625, -0.7129, 0.9208, -0.005451, -0.39, 0.848, -0.3594, -0.3895, 0.7022, -0.006066, -0.712, 0.9208, -0.005462, -0.39, 0.6412, -0.2867, -0.7118, 0.7022, -0.006087, -0.712, 0.848, -0.3595, -0.3895, 0.6473, -0.6557, -0.3886, 0.6412, -0.2867, -0.7118, 0.848, -0.3594, -0.3895, 0.4928, -0.5051, -0.7085, 0.6412, -0.2867, -0.7118, 0.6473, -0.6557, -0.3886, 0.3504, -0.8536, -0.3855, 0.4928, -0.5051, -0.7085, 0.6473, -0.6557, -0.3886, 0.2587, -0.6569, -0.7082, 0.4929, -0.5051, -0.7085, 0.3504, -0.8536, -0.3855, -0.004672, -0.9243, -0.3816, 0.2587, -0.6569, -0.7082, 0.3504, -0.8536, -0.3855, -0.008894, -0.7079, -0.7063, 0.2587, -0.6569, -0.7082, -0.004681, -0.9243, -0.3816, -0.3599, -0.8526, -0.3788, -0.008866, -0.7079, -0.7063, -0.004696, -0.9243, -0.3816, -0.2888, -0.646, -0.7066, -0.008868, -0.7079, -0.7063, -0.3599, -0.8526, -0.3788, -0.6609, -0.6474, -0.3796, -0.2888, -0.6459, -0.7067, -0.3599, -0.8526, -0.3788, -0.508, -0.4998, -0.7015, -0.2887, -0.6459, -0.7067, -0.6609, -0.6474, -0.3796, -0.8589, -0.3517, -0.3723, -0.508, -0.4998, -0.7015, -0.6609, -0.6474, -0.3796, -0.6619, -0.2686, -0.6998, -0.508, -0.4998, -0.7015, -0.8589, -0.3516, -0.3724, -0.9293, 0.0003895, -0.3693, -0.6619, -0.2686, -0.6998, -0.8589, -0.3517, -0.3724, -0.7147, 0.005213, -0.6994, -0.6619, -0.2686, -0.6998, -0.9293, 0.0003828, -0.3693, -0.8598, 0.3513, -0.3705, -0.7147, 0.005211, -0.6994, -0.9293, 0.0003707, -0.3693, -0.6537, 0.2773, -0.7041, -0.7147, 0.005203, -0.6994, -0.8599, 0.3513, -0.3704, -0.6519, 0.6575, -0.3778, -0.6537, 0.2773, -0.7041, -0.8598, 0.3513, -0.3705, -0.4978, 0.5054, -0.7048, -0.6537, 0.2773, -0.7041, -0.6519, 0.6575, -0.3778, -0.3537, 0.8546, -0.3801, -0.4978, 0.5054, -0.7048, -0.6519, 0.6575, -0.3778, -0.2711, 0.6557, -0.7046, -0.4978, 0.5054, -0.7048, -0.3537, 0.8547, -0.3801, 0.00259, 0.7093, -0.7049, -0.1445, 0.3901, -0.9094, -0.271, 0.6557, -0.7047, 0.01349, 0.4143, -0.91, -0.1445, 0.3901, -0.9094, 0.002597, 0.7093, -0.7049, 0.2736, 0.6496, -0.7094, 0.01348, 0.4143, -0.91, 0.002598, 0.7093, -0.7049, 0.1745, 0.3726, -0.9114, 0.01346, 0.4143, -0.91, 0.2736, 0.6496, -0.7094, 0.5025, 0.4909, -0.7117, 0.1745, 0.3726, -0.9114, 0.2736, 0.6495, -0.7094, 0.3051, 0.2748, -0.9118, 0.1745, 0.3726, -0.9114, 0.5025, 0.4909, -0.7117, 0.6503, 0.2625, -0.7129, 0.3051, 0.2748, -0.9118, 0.5025, 0.4909, -0.7117, 0.3851, 0.1406, -0.9121, 0.3051, 0.2748, -0.9118, 0.6503, 0.2625, -0.7129, 0.7022, -0.006081, -0.712, 0.385, 0.1406, -0.9121, 0.6503, 0.2625, -0.7129, 0.4065, -0.02482, -0.9133, 0.3851, 0.1406, -0.9121, 0.7022, -0.006084, -0.7119, 0.6412, -0.2867, -0.7118, 0.4065, -0.02483, -0.9133, 0.7022, -0.006103, -0.712, 0.3688, -0.1832, -0.9113, 0.4065, -0.02481, -0.9133, 0.6412, -0.2867, -0.7118, 0.4928, -0.5051, -0.7085, 0.3687, -0.1832, -0.9113, 0.6411, -0.2867, -0.7119, 0.2727, -0.3096, -0.9109, 0.3688, -0.1832, -0.9113, 0.4929, -0.5051, -0.7085, 0.2587, -0.6569, -0.7082, 0.2727, -0.3096, -0.9109, 0.4928, -0.5051, -0.7085, 0.1349, -0.3934, -0.9094, 0.2727, -0.3096, -0.9109, 0.2587, -0.6569, -0.7082, -0.008853, -0.7079, -0.7063, 0.1349, -0.3934, -0.9094, 0.2587, -0.6569, -0.7082, -0.02906, -0.4154, -0.9092, 0.1349, -0.3934, -0.9094, -0.008847, -0.7079, -0.7063, -0.2888, -0.6459, -0.7067, -0.02906, -0.4153, -0.9092, -0.008872, -0.7079, -0.7063, -0.1882, -0.3773, -0.9068, -0.02908, -0.4154, -0.9092, -0.2888, -0.646, -0.7067, -0.508, -0.4998, -0.7015, -0.1882, -0.3773, -0.9068, -0.2888, -0.6459, -0.7067, -0.3117, -0.2858, -0.9062, -0.1882, -0.3773, -0.9068, -0.508, -0.4998, -0.7015, -0.6619, -0.2685, -0.6998, -0.3117, -0.2858, -0.9062, -0.508, -0.4998, -0.7015, -0.3976, -0.1401, -0.9068, -0.3117, -0.2858, -0.9062, -0.6619, -0.2685, -0.6998, -0.7147, 0.005187, -0.6994, -0.3976, -0.1402, -0.9068, -0.6619, -0.2686, -0.6998, -0.4218, 0.01838, -0.9065, -0.3976, -0.1402, -0.9068, -0.7147, 0.005196, -0.6994, -0.6537, 0.2774, -0.7041, -0.4218, 0.01837, -0.9065, -0.7147, 0.005189, -0.6994, -0.38, 0.1806, -0.9072, -0.4218, 0.01838, -0.9065, -0.6537, 0.2774, -0.7041, -0.4978, 0.5054, -0.7048, -0.3801, 0.1806, -0.9072, -0.6537, 0.2773, -0.7041, -0.2879, 0.3073, -0.907, -0.3801, 0.1806, -0.9072, -0.4978, 0.5054, -0.7048, -0.271, 0.6558, -0.7046, -0.2879, 0.3073, -0.907, -0.4978, 0.5054, -0.7048, -0.1445, 0.3901, -0.9094, -0.2878, 0.3073, -0.907, -0.271, 0.6557, -0.7047, 0.01228, -0.707, 0.7071, 0.03078, -0.4138, 0.9098, -0.1332, -0.3926, 0.91, 0.007993, -0.0006825, 1.0, -0.1332, -0.3926, 0.91, 0.03081, -0.4138, 0.9098, 0.007983, -0.0006914, 1.0, -0.2679, -0.3128, 0.9112, -0.1332, -0.3926, 0.91, 0.007968, -0.0006649, 1.0, -0.3657, -0.1834, 0.9125, -0.2679, -0.3129, 0.9112, -0.484, -0.5093, 0.7116, -0.2679, -0.3128, 0.9112, -0.3657, -0.1834, 0.9125, -0.6431, -0.2825, 0.7118, -0.484, -0.5093, 0.7116, -0.3657, -0.1834, 0.9125, -0.6466, -0.6575, 0.3867, -0.484, -0.5093, 0.7116, -0.6431, -0.2825, 0.7118, -0.8513, -0.3569, 0.3845, -0.6466, -0.6575, 0.3868, -0.6431, -0.2825, 0.7117, -0.7071, -0.7071, 0.007107, -0.6466, -0.6575, 0.3867, -0.8513, -0.3569, 0.3845, -0.9243, -0.3816, 0.006504, -0.7071, -0.7071, 0.007107, -0.8513, -0.3569, 0.3845, -0.3824, -0.924, 0.002644, -0.6466, -0.6575, 0.3868, -0.7071, -0.7071, 0.007081, -0.3456, -0.8546, 0.3876, -0.6466, -0.6575, 0.3867, -0.3824, -0.924, 0.00265, 0.002568, -1.0, 0.0002855, -0.3456, -0.8546, 0.3876, -0.3824, -0.924, 0.002618, 0.01043, -0.9234, 0.3838, -0.3456, -0.8546, 0.3876, 0.002593, -1.0, 0.0003114, -0.3456, -0.8546, 0.3876, -0.484, -0.5093, 0.7116, -0.6466, -0.6575, 0.3867, -0.255, -0.6561, 0.7103, -0.484, -0.5092, 0.7116, -0.3456, -0.8546, 0.3876, 0.01041, -0.9234, 0.3838, -0.255, -0.6561, 0.7103, -0.3456, -0.8546, 0.3876, 0.01231, -0.707, 0.7071, -0.255, -0.6561, 0.7103, 0.01044, -0.9234, 0.3838, -0.255, -0.6561, 0.7103, -0.2679, -0.3128, 0.9112, -0.484, -0.5093, 0.7116, -0.1332, -0.3926, 0.91, -0.2679, -0.3129, 0.9112, -0.255, -0.6561, 0.7103, 0.01231, -0.707, 0.7071, -0.1332, -0.3926, 0.91, -0.255, -0.6561, 0.7103, -0.6431, -0.2825, 0.7118, -0.3657, -0.1834, 0.9125, -0.4079, -0.02282, 0.9128, 0.00799, -0.0006868, 1.0, -0.4079, -0.02281, 0.9127, -0.3657, -0.1834, 0.9125, 0.007984, -0.0006829, 1.0, -0.3846, 0.1368, 0.9129, -0.4079, -0.02283, 0.9127, 0.007981, -0.0006704, 1.0, -0.3024, 0.2805, 0.911, -0.3846, 0.1368, 0.9129, -0.6521, 0.2636, 0.7108, -0.3846, 0.1368, 0.9129, -0.3024, 0.2805, 0.911, -0.5028, 0.491, 0.7114, -0.6522, 0.2636, 0.7108, -0.3024, 0.2805, 0.911, -0.8553, 0.3456, 0.386, -0.6521, 0.2636, 0.7108, -0.5028, 0.491, 0.7114, -0.6576, 0.6466, 0.3865, -0.8553, 0.3456, 0.386, -0.5028, 0.491, 0.7114, -0.9266, 0.3761, 0.005942, -0.8553, 0.3456, 0.386, -0.6576, 0.6466, 0.3865, -0.7086, 0.7056, 0.004728, -0.9266, 0.3761, 0.005939, -0.6576, 0.6466, 0.3865, -1.0, -0.004011, 0.006999, -0.8553, 0.3456, 0.386, -0.9266, 0.3761, 0.005932, -0.9234, -0.00901, 0.3838, -0.8553, 0.3456, 0.386, -1.0, -0.004001, 0.006955, -0.9243, -0.3816, 0.006525, -0.9234, -0.008993, 0.3838, -1.0, -0.004006, 0.00699, -0.8513, -0.3569, 0.3845, -0.9234, -0.009019, 0.3838, -0.9243, -0.3816, 0.006504, -0.9234, -0.008997, 0.3838, -0.6521, 0.2636, 0.7108, -0.8553, 0.3456, 0.386, -0.7044, -0.01162, 0.7097, -0.6522, 0.2636, 0.7108, -0.9234, -0.009033, 0.3838, -0.8513, -0.3569, 0.3845, -0.7044, -0.01159, 0.7097, -0.9234, -0.009028, 0.3838, -0.6431, -0.2825, 0.7117, -0.7044, -0.01161, 0.7097, -0.8513, -0.3569, 0.3845, -0.7044, -0.01161, 0.7097, -0.3846, 0.1368, 0.9129, -0.6521, 0.2636, 0.7108, -0.4079, -0.02282, 0.9128, -0.3846, 0.1368, 0.9129, -0.7044, -0.01162, 0.7097, -0.6431, -0.2825, 0.7117, -0.4079, -0.02281, 0.9128, -0.7044, -0.01164, 0.7097, 0.007993, -0.000665, 1.0, -0.1761, 0.3733, 0.9109, -0.3024, 0.2805, 0.911, -0.5028, 0.491, 0.7114, -0.3024, 0.2805, 0.911, -0.1761, 0.3733, 0.9109, -0.2753, 0.6479, 0.7102, -0.5028, 0.491, 0.7114, -0.1761, 0.3733, 0.9109, -0.6576, 0.6466, 0.3865, -0.5028, 0.491, 0.7114, -0.2753, 0.6479, 0.7102, -0.3524, 0.8559, 0.3785, -0.6576, 0.6466, 0.3865, -0.2753, 0.6479, 0.7102, -0.7086, 0.7056, 0.00469, -0.6576, 0.6466, 0.3865, -0.3524, 0.8559, 0.3785, -0.3843, 0.9232, 0.005018, -0.7086, 0.7056, 0.00473, -0.3524, 0.8559, 0.3785, -0.3524, 0.8559, 0.3785, -0.005561, 0.925, 0.3799, -0.3843, 0.9232, 0.005022, -0.005103, 0.7101, 0.7041, -0.005561, 0.925, 0.3799, -0.3524, 0.8559, 0.3785, -0.2753, 0.6478, 0.7103, -0.005113, 0.7101, 0.7041, -0.3524, 0.8559, 0.3785, -0.01522, 0.4157, 0.9094, -0.005138, 0.7101, 0.7041, -0.2754, 0.6479, 0.7102, -0.1761, 0.3732, 0.9109, -0.0152, 0.4156, 0.9094, -0.2754, 0.6479, 0.7102, 0.007986, -0.0006749, 1.0, -0.01522, 0.4157, 0.9094, -0.1761, 0.3733, 0.9109, -0.00513, 0.7101, 0.7041, 0.2692, 0.6588, 0.7025, -0.005569, 0.925, 0.3799, 0.1428, 0.3921, 0.9088, 0.2692, 0.6588, 0.7025, -0.00512, 0.7101, 0.7041, -0.01523, 0.4156, 0.9094, 0.1428, 0.3921, 0.9088, -0.005132, 0.7101, 0.7041, 0.00797, -0.000687, 1.0, 0.1428, 0.3921, 0.9088, -0.0152, 0.4156, 0.9094, 0.007996, -0.0006684, 1.0, 0.2901, 0.3064, 0.9066, 0.1428, 0.3921, 0.9088, 0.2692, 0.6588, 0.7025, 0.1428, 0.3921, 0.9088, 0.29, 0.3063, 0.9067, -0.006872, -0.002247, -1.0, -0.1444, 0.3901, -0.9094, 0.01346, 0.4143, -0.91, -0.2878, 0.3073, -0.907, -0.1445, 0.3901, -0.9094, -0.006867, -0.002234, -1.0, -0.3801, 0.1806, -0.9072, -0.2878, 0.3073, -0.907, -0.00688, -0.002238, -1.0, -0.006879, -0.002249, -1.0, -0.4218, 0.01836, -0.9065, -0.3801, 0.1806, -0.9072, -0.3976, -0.1401, -0.9068, -0.4218, 0.01837, -0.9065, -0.006876, -0.002253, -1.0, -0.3117, -0.2858, -0.9062, -0.3976, -0.1402, -0.9068, -0.006899, -0.002232, -1.0, -0.006886, -0.00226, -1.0, -0.1882, -0.3773, -0.9068, -0.3117, -0.2858, -0.9062, -0.02907, -0.4153, -0.9092, -0.1882, -0.3773, -0.9068, -0.006878, -0.002254, -1.0, 0.1349, -0.3934, -0.9094, -0.02907, -0.4153, -0.9092, -0.00688, -0.002244, -1.0, -0.006875, -0.00224, -1.0, 0.2727, -0.3096, -0.9109, 0.1349, -0.3934, -0.9094, 0.3687, -0.1833, -0.9113, 0.2727, -0.3096, -0.9109, -0.006876, -0.002257, -1.0, 0.4065, -0.02484, -0.9133, 0.3688, -0.1832, -0.9113, -0.006859, -0.002236, -1.0, -0.006864, -0.002259, -1.0, 0.385, 0.1406, -0.9121, 0.4065, -0.02483, -0.9133, 0.3051, 0.2748, -0.9118, 0.3851, 0.1406, -0.9121, -0.00688, -0.002261, -1.0, 0.1745, 0.3726, -0.9114, 0.3051, 0.2748, -0.9118, -0.006862, -0.002245, -1.0, 0.01348, 0.4143, -0.91, 0.1745, 0.3726, -0.9114, -0.00689, -0.002261, -1.0])] * 3)])

# ---- objects
ob_model_root_0 = bpy.data.objects.new('model_root_0', None)
ob_w_thermal_0 = bpy.data.objects.new('w_thermal_0', me_w_thermal_0)
ob_tag_flash = bpy.data.objects.new('tag_flash', None)
ob_tag_fubar = bpy.data.objects.new('tag_fubar', None)

# ---- transforms, parenting, visibility, modifiers, constraints
ob_model_root_0.location = (0.0, 0.0, 0.0)
ob_model_root_0.rotation_euler = (0.0, 0.0, 1.571)
ob_model_root_0.scale = (0.65, 0.65, 0.65)
ob_w_thermal_0.parent = ob_model_root_0
ob_w_thermal_0.location = (-2.709, 0.624, 0.0)
ob_tag_flash.location = (2.7, -0.0133, 0.0081)
ob_tag_flash.rotation_euler = (0.01586, 0.009597, 0.0006992)
ob_tag_flash.empty_display_type = 'ARROWS'
ob_tag_fubar.location = (-6.499, -0.0007, 0.004)
ob_tag_fubar.rotation_euler = (0.007431, 0.0007864, -0.002094)
ob_tag_fubar.empty_display_type = 'ARROWS'

# ---- collection membership
scene.collection.objects.link(ob_model_root_0)
scene.collection.objects.link(ob_w_thermal_0)
scene.collection.objects.link(ob_tag_flash)
scene.collection.objects.link(ob_tag_fubar)

# ---- scene / render settings (as saved in the file)
scene.frame_start = 1; scene.frame_end = 250; scene.frame_set(1)
scene.render.engine = 'BLENDER_EEVEE_NEXT'
scene.cycles.sampling_pattern = 'TABULATED_SOBOL'
scene.cycles.use_light_tree = False
scene.view_settings.view_transform = 'Filmic'
bpy.context.view_layer.update()

# ---- added for rendering (the .blend has no active camera and no usable light): camera, sun
cam_auto = bpy.data.cameras.new('AutoCamera')
cam_auto.lens = 50.0
cam_auto.sensor_width = 36.0
cam_auto.clip_end = 1000.0
ob_auto_camera = bpy.data.objects.new('AutoCamera', cam_auto)
scene.collection.objects.link(ob_auto_camera)
ob_auto_camera.location = (5.95344, -7.19424, 4.94085)
ob_auto_camera.rotation_euler = (1.09748, -7.21219e-08, 0.694738)
scene.camera = ob_auto_camera
light_auto_sun = bpy.data.lights.new('AutoSun', 'SUN')
light_auto_sun.energy = 3.0
light_auto_sun.angle = 0.0523599
ob_auto_sun = bpy.data.objects.new('AutoSun', light_auto_sun)
scene.collection.objects.link(ob_auto_sun)
ob_auto_sun.rotation_euler = (0.872665, 0.174533, 0.523599)
bpy.context.view_layer.update()
